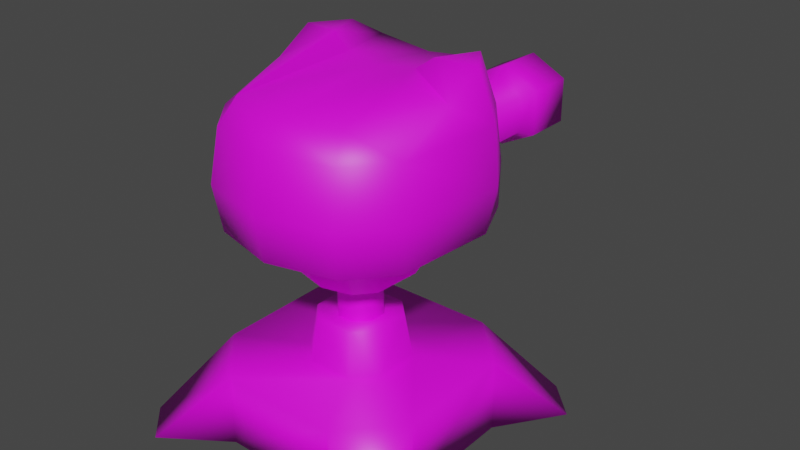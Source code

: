 # Source: turret_000.blend  (saved by Blender 4.1.24; exported with 4.5.12 LTS)
import bpy
from mathutils import Matrix  # noqa: F401  (used for matrix-valued properties, if any)

bpy.ops.wm.read_factory_settings(use_empty=True)
scene = bpy.context.scene
scene.name = 'Scene'

# ---- collections
col_collection = bpy.data.collections.new('Collection'); scene.collection.children.link(col_collection)

# ---- images (referenced by path relative to the original .blend; pixels are not part of the script)
import os
ASSET_DIR = os.environ.get("B2B_ASSET_DIR", "")  # directory of the original .blend (textures are referenced by path, not embedded)
HERE = os.path.dirname(os.path.abspath(__file__))  # packed textures are extracted next to this script under _unpacked/

def load_image(name, relpath, width, height, colorspace="sRGB"):
    """Load a texture the original file referenced (path relative to the .blend, or extracted next to this script)."""
    p = next((c for c in (os.path.join(HERE, relpath), os.path.join(ASSET_DIR, relpath)) if relpath and os.path.exists(c)), "")
    if p:
        img = bpy.data.images.load(p, check_existing=True)
        img.name = name
    else:  # same state as the original file: an image datablock whose file is absent (Cycles renders it pink)
        img = bpy.data.images.new(name, width, height)
        img.source = "FILE"
        img.filepath = "//" + (relpath or name)
    img.colorspace_settings.name = colorspace
    return img
img_turret_000 = load_image('turret_000', 'turret_000.png', 1024, 1024, 'sRGB')

# ---- materials (node trees are filled in below, after node groups)
mat_turret_000 = bpy.data.materials.new('turret_000')
mat_turret_000.use_transparent_shadow = False

# ---- material node trees
mat_turret_000.use_nodes = True; mat_turret_000.node_tree.nodes.clear()
_N = mat_turret_000.node_tree.nodes; _L = mat_turret_000.node_tree.links
n0 = _N.new('ShaderNodeBsdfPrincipled'); n0.name = 'Principled BSDF'; n0.location = (10, 300)
n1 = _N.new('ShaderNodeOutputMaterial'); n1.name = 'Material Output'; n1.location = (300, 300)
n2 = _N.new('ShaderNodeTexImage'); n2.name = 'Image Texture'; n2.location = (-301, 256)
n2.image = img_turret_000
_L.new(n0.outputs[0], n1.inputs[0])
_L.new(n2.outputs[0], n0.inputs[0])
n1.is_active_output = True

# ---- world
world_world = bpy.data.worlds.new('World'); scene.world = world_world
world_world.use_nodes = True; world_world.node_tree.nodes.clear()
_N = world_world.node_tree.nodes; _L = world_world.node_tree.links
n0 = _N.new('ShaderNodeOutputWorld'); n0.name = 'World Output'; n0.location = (300, 300)
n1 = _N.new('ShaderNodeBackground'); n1.name = 'Background'; n1.location = (10, 300)
n1.inputs[0].default_value = (0.05088, 0.05088, 0.05088, 1.0)
_L.new(n1.outputs[0], n0.inputs[0])
n0.is_active_output = True
world_world.color = (0.05088, 0.05088, 0.05088)
world_world.use_sun_shadow = False
world_world.sun_shadow_jitter_overblur = 0.0

# ---- meshes
me_plane_007 = bpy.data.meshes.new('Plane.007')
me_plane_007.from_pydata([(-0.2466, -1.764, 0.6274), (-0.2466, -1.764, 0.3271), (0.2466, -1.764, 0.6274), (0.2466, -1.764, 0.3271), (2.341e-08, -1.764, 0.7526), (-2.261e-08, -1.764, 0.202), (-0.2466, -1.433, 0.6274), (-0.2466, -1.433, 0.3271), (0.2466, -1.433, 0.6274), (0.2466, -1.433, 0.3271), (2.341e-08, -1.433, 0.7526), (-2.261e-08, -1.433, 0.202), (-0.1903, -1.357, 0.5931), (-0.1903, -1.357, 0.3615), (0.1903, -1.357, 0.5931), (0.1903, -1.357, 0.3615), (1.815e-08, -1.357, 0.6896), (-1.735e-08, -1.357, 0.2649), (-1.735e-08, -2.98e-08, 0.2649), (1.815e-08, -2.98e-08, 0.6896), (0.1903, -2.98e-08, 0.3615), (0.1903, -2.98e-08, 0.5931), (-0.1903, -2.98e-08, 0.3615), (-0.1903, -2.98e-08, 0.5931), (-0.4721, -0.4956, 1.184), (0.4721, -0.4956, 1.184), (-0.6184, -0.02427, 1.04), (0.6184, -0.02427, 1.04), (0.0, -0.6356, 1.048), (0.0, 0.6311, 1.018), (-0.6218, -0.2713, 1.185), (0.6218, -0.2713, 1.185), (0.0, -0.1321, 1.102), (-0.341, -0.3718, 0.08931), (0.341, -0.3718, 0.08931), (-0.3987, 0.2458, 0.09013), (0.3987, 0.2458, 0.09013), (0.0, -0.4606, 0.08931), (0.0, 0.4782, 0.08931), (-0.4297, -0.1741, 0.08931), (0.4297, -0.1741, 0.08931), (0.0, 0.8146, 0.5283), (0.6996, 0.4368, 0.5283), (0.7661, -0.2862, 0.5283), (0.5736, -0.5936, 0.5283), (-0.6996, 0.4368, 0.5283), (-0.5736, -0.5936, 0.5283), (-0.7661, -0.2862, 0.5283), (0.0, -0.7689, 0.5283), (0.0, 0.7609, 0.226), (0.7124, -0.2683, 0.226), (-0.657, 0.3942, 0.226), (-0.5653, -0.5961, 0.226), (0.0, -0.7332, 0.226), (0.657, 0.3942, 0.226), (0.5653, -0.5961, 0.226), (-0.7124, -0.2683, 0.226), (0.3625, -0.2241, 1.194), (-0.3625, -0.2241, 1.194), (0.6499, 0.3871, 0.8623), (0.558, -0.5417, 0.8867), (-0.7521, -0.2653, 0.8867), (0.0, 0.7519, 0.8623), (0.7521, -0.2653, 0.8867), (-0.6499, 0.3871, 0.8623), (-0.558, -0.5417, 0.8867), (0.0, -0.7343, 0.8623), (0.3527, -0.6316, 1.089), (0.3832, 0.5348, 1.018), (0.2439, -0.2112, 1.109), (0.1705, -0.4162, 0.08931), (0.2691, 0.411, 0.08931), (0.3739, -0.7171, 0.5283), (0.456, 0.6993, 0.5283), (0.3526, -0.6789, 0.226), (0.4347, 0.6511, 0.226), (0.4311, 0.6431, 0.8623), (0.3815, -0.6848, 0.8623), (-0.3832, 0.5348, 1.018), (-0.3527, -0.6316, 1.089), (-0.2691, 0.411, 0.08931), (-0.1705, -0.4162, 0.08931), (-0.3739, -0.7171, 0.5283), (-0.456, 0.6993, 0.5283), (-0.3526, -0.6789, 0.226), (-0.4347, 0.6511, 0.226), (-0.2439, -0.2112, 1.109), (-0.4311, 0.6431, 0.8623), (-0.3815, -0.6848, 0.8623), (-0.3112, -0.1397, -0.1185), (-0.2469, -0.2829, -0.1185), (0.1235, -0.315, -0.1185), (0.2469, -0.2829, -0.1185), (-0.1949, 0.284, -0.1185), (-0.2887, 0.1643, -0.1185), (-0.1235, -0.315, -0.1185), (0.0, -0.3471, -0.1185), (0.1949, 0.284, -0.1185), (0.0, 0.3327, -0.1185), (0.3112, -0.1397, -0.1185), (0.2887, 0.1643, -0.1185)], [], [(8, 14, 16, 10), (6, 12, 13, 7), (2, 8, 10, 4), (5, 11, 9, 3), (4, 10, 6, 0), (1, 7, 11, 5), (3, 9, 8, 2), (0, 6, 7, 1), (13, 22, 18, 17), (11, 17, 15, 9), (10, 16, 12, 6), (7, 13, 17, 11), (9, 15, 14, 8), (16, 19, 23, 12), (17, 18, 20, 15), (14, 21, 19, 16), (12, 23, 22, 13), (15, 20, 21, 14), (0, 1, 5, 3, 2, 4), (26, 58, 86, 78), (40, 99, 100, 36), (24, 58, 30), (25, 31, 57), (39, 89, 90, 33), (81, 95, 96, 37), (34, 92, 99, 40), (75, 71, 38, 49), (57, 31, 27), (55, 34, 40, 50), (85, 80, 35, 51), (56, 39, 33, 52), (43, 50, 54, 42), (84, 81, 37, 53), (74, 70, 34, 55), (45, 51, 56, 47), (77, 72, 44, 60), (88, 82, 48, 66), (61, 47, 46, 65), (26, 64, 61, 30), (87, 83, 45, 64), (60, 44, 43, 63), (76, 73, 41, 62), (50, 40, 36, 54), (72, 74, 55, 44), (82, 84, 53, 48), (47, 56, 52, 46), (64, 45, 47, 61), (83, 85, 51, 45), (44, 55, 50, 43), (73, 75, 49, 41), (36, 100, 97, 71), (67, 25, 57, 69), (32, 69, 68, 29), (79, 86, 58, 24), (68, 76, 62, 29), (56, 51, 35, 39), (25, 60, 63, 31), (78, 87, 64, 26), (30, 61, 65, 24), (80, 93, 94, 35), (79, 88, 66, 28), (67, 77, 60, 25), (86, 32, 29, 78), (35, 94, 89, 39), (33, 90, 95, 81), (37, 96, 91, 70), (70, 91, 92, 34), (31, 63, 59, 27), (28, 66, 77, 67), (27, 59, 76, 68), (28, 67, 69, 32), (71, 97, 98, 38), (42, 54, 75, 73), (48, 53, 74, 72), (59, 42, 73, 76), (66, 48, 72, 77), (53, 37, 70, 74), (54, 36, 71, 75), (24, 65, 88, 79), (29, 62, 87, 78), (28, 32, 86, 79), (41, 49, 85, 83), (46, 52, 84, 82), (62, 41, 83, 87), (65, 46, 82, 88), (52, 33, 81, 84), (49, 38, 80, 85), (68, 69, 57, 27), (38, 98, 93, 80), (59, 63, 43, 42), (26, 30, 58), (99, 92, 91, 96, 95, 90, 89, 94, 93, 98, 97, 100)])
me_plane_007.polygons.foreach_set('use_smooth', [True] * 92)
_uv = me_plane_007.uv_layers.new(name='UVMap')
_uv.uv.foreach_set('vector', [0.8269, 0.4543, 0.8186, 0.443, 0.7904, 0.4429, 0.7904, 0.4543, 0.905, 0.4358, 0.8999, 0.4219, 0.8656, 0.4221, 0.8606, 0.436, 0.8269, 0.5033, 0.8269, 0.4543, 0.7904, 0.4543, 0.7904, 0.5032, 0.7887, 0.5376, 0.7887, 0.5866, 0.8252, 0.5859, 0.8252, 0.537, 0.7904, 0.5032, 0.7904, 0.4543, 0.754, 0.4543, 0.754, 0.5033, 0.7522, 0.537, 0.7522, 0.5859, 0.7887, 0.5866, 0.7887, 0.5376, 0.9832, 0.4799, 0.9832, 0.436, 0.9387, 0.4358, 0.9387, 0.4796, 0.905, 0.4796, 0.905, 0.4358, 0.8606, 0.436, 0.8606, 0.4799, 0.7605, 0.5971, 0.7605, 0.7977, 0.7887, 0.7982, 0.7887, 0.5976, 0.7887, 0.5866, 0.7887, 0.5976, 0.8168, 0.5971, 0.8252, 0.5859, 0.7904, 0.4543, 0.7904, 0.4429, 0.7623, 0.443, 0.754, 0.4543, 0.7522, 0.5859, 0.7605, 0.5971, 0.7887, 0.5976, 0.7887, 0.5866, 0.9832, 0.436, 0.9782, 0.4221, 0.9439, 0.4219, 0.9387, 0.4358, 0.7904, 0.4429, 0.7904, 0.2422, 0.7623, 0.2423, 0.7623, 0.443, 0.7887, 0.5976, 0.7887, 0.7982, 0.8168, 0.7977, 0.8168, 0.5971, 0.8186, 0.443, 0.8186, 0.2423, 0.7904, 0.2422, 0.7904, 0.4429, 0.8999, 0.4219, 0.8999, 0.2422, 0.8656, 0.2424, 0.8656, 0.4221, 0.9782, 0.4221, 0.9782, 0.2424, 0.9439, 0.2422, 0.9439, 0.4219, 0.5961, 0.1693, 0.5961, 0.2137, 0.6326, 0.2322, 0.669, 0.2137, 0.669, 0.1693, 0.6326, 0.1508, 0.3595, 0.3892, 0.3986, 0.4171, 0.4161, 0.4145, 0.3908, 0.3051, 0.7219, 0.1316, 0.7528, 0.1192, 0.7527, 0.07748, 0.7216, 0.07392, 0.381, 0.4682, 0.3986, 0.4171, 0.3606, 0.4257, 0.5278, 0.462, 0.5444, 0.4178, 0.5058, 0.4125, 0.8178, 0.1316, 0.7869, 0.1192, 0.7867, 0.134, 0.8176, 0.1519, 0.7138, 0.7758, 0.6826, 0.7828, 0.6828, 0.801, 0.714, 0.801, 0.7222, 0.1519, 0.753, 0.134, 0.7528, 0.1192, 0.7219, 0.1316, 0.5328, 0.2155, 0.5055, 0.1828, 0.4666, 0.196, 0.47, 0.237, 0.5058, 0.4125, 0.5444, 0.4178, 0.5424, 0.3814, 0.5366, 0.03007, 0.5064, 0.06656, 0.5219, 0.09461, 0.5624, 0.07656, 0.4046, 0.2262, 0.4261, 0.1894, 0.4049, 0.1667, 0.3686, 0.1911, 0.3523, 0.09414, 0.3952, 0.1052, 0.4058, 0.07498, 0.3699, 0.04402, 0.675, 0.467, 0.7198, 0.4612, 0.7195, 0.3697, 0.6746, 0.3669, 0.4003, 0.02919, 0.4304, 0.06634, 0.455, 0.05769, 0.4516, 0.01684, 0.5043, 0.02049, 0.4807, 0.06213, 0.5064, 0.06656, 0.5366, 0.03007, 0.3979, 0.6056, 0.3531, 0.6085, 0.3527, 0.6999, 0.3976, 0.7057, 0.6726, 0.6786, 0.6234, 0.6823, 0.623, 0.7169, 0.6758, 0.7146, 0.6726, 0.5753, 0.6234, 0.5716, 0.6236, 0.627, 0.6729, 0.627, 0.4506, 0.702, 0.3976, 0.7057, 0.3971, 0.742, 0.4501, 0.7341, 0.4732, 0.6612, 0.4472, 0.6088, 0.4506, 0.702, 0.4944, 0.6942, 0.4471, 0.5605, 0.3977, 0.5547, 0.3979, 0.6056, 0.4472, 0.6088, 0.6225, 0.4954, 0.6755, 0.5033, 0.675, 0.467, 0.622, 0.4633, 0.6255, 0.3218, 0.6749, 0.316, 0.6755, 0.2707, 0.6261, 0.279, 0.5624, 0.07656, 0.5219, 0.09461, 0.5225, 0.1569, 0.5624, 0.1749, 0.6234, 0.6823, 0.5785, 0.6791, 0.5781, 0.7106, 0.623, 0.7169, 0.6234, 0.5716, 0.5785, 0.5748, 0.5787, 0.627, 0.6236, 0.627, 0.3976, 0.7057, 0.3527, 0.6999, 0.3523, 0.7336, 0.3971, 0.742, 0.4472, 0.6088, 0.3979, 0.6056, 0.3976, 0.7057, 0.4506, 0.702, 0.3977, 0.5547, 0.3529, 0.5598, 0.3531, 0.6085, 0.3979, 0.6056, 0.6755, 0.5033, 0.7203, 0.4949, 0.7198, 0.4612, 0.675, 0.467, 0.6749, 0.316, 0.7197, 0.3211, 0.7203, 0.2779, 0.6755, 0.2707, 0.7216, 0.07392, 0.7527, 0.07748, 0.7528, 0.05545, 0.7218, 0.04349, 0.5051, 0.4667, 0.5278, 0.462, 0.5058, 0.4125, 0.4882, 0.4114, 0.4516, 0.4013, 0.4882, 0.4114, 0.5041, 0.3003, 0.4468, 0.2885, 0.404, 0.471, 0.4161, 0.4145, 0.3986, 0.4171, 0.381, 0.4682, 0.5041, 0.3003, 0.5105, 0.2841, 0.4461, 0.2707, 0.4468, 0.2885, 0.3523, 0.09414, 0.3686, 0.1911, 0.4049, 0.1667, 0.3952, 0.1052, 0.5798, 0.486, 0.6225, 0.4954, 0.622, 0.4633, 0.5781, 0.4555, 0.3908, 0.3051, 0.383, 0.2895, 0.3523, 0.3287, 0.3595, 0.3892, 0.4944, 0.6942, 0.4506, 0.702, 0.4501, 0.7341, 0.4928, 0.7247, 0.818, 0.04349, 0.787, 0.05545, 0.7871, 0.07748, 0.8182, 0.07392, 0.7067, 0.5763, 0.6726, 0.5753, 0.6729, 0.627, 0.6999, 0.627, 0.7067, 0.6776, 0.6726, 0.6786, 0.6758, 0.7146, 0.7185, 0.7004, 0.4161, 0.4145, 0.4516, 0.4013, 0.4468, 0.2885, 0.3908, 0.3051, 0.8182, 0.07392, 0.7871, 0.07748, 0.7869, 0.1192, 0.8178, 0.1316, 0.7136, 0.7506, 0.6825, 0.7645, 0.6826, 0.7828, 0.7138, 0.7758, 0.714, 0.801, 0.6828, 0.801, 0.6826, 0.8193, 0.7138, 0.8263, 0.7138, 0.8263, 0.6826, 0.8193, 0.6825, 0.8376, 0.7136, 0.8515, 0.5781, 0.4555, 0.622, 0.4633, 0.6253, 0.3701, 0.5993, 0.4225, 0.6999, 0.627, 0.6729, 0.627, 0.6726, 0.6786, 0.7067, 0.6776, 0.5424, 0.3814, 0.5444, 0.3205, 0.5105, 0.2841, 0.5041, 0.3003, 0.4548, 0.4757, 0.5051, 0.4667, 0.4882, 0.4114, 0.4516, 0.4013, 0.7218, 0.04349, 0.7528, 0.05545, 0.753, 0.03615, 0.7222, 0.01684, 0.6746, 0.3669, 0.7195, 0.3697, 0.7197, 0.3211, 0.6749, 0.316, 0.6236, 0.627, 0.5787, 0.627, 0.5785, 0.6791, 0.6234, 0.6823, 0.6253, 0.3701, 0.6746, 0.3669, 0.6749, 0.316, 0.6255, 0.3218, 0.6729, 0.627, 0.6236, 0.627, 0.6234, 0.6823, 0.6726, 0.6786, 0.4516, 0.01684, 0.455, 0.05769, 0.4807, 0.06213, 0.5043, 0.02049, 0.5624, 0.1749, 0.5225, 0.1569, 0.5055, 0.1828, 0.5328, 0.2155, 0.7185, 0.5535, 0.6758, 0.5393, 0.6726, 0.5753, 0.7067, 0.5763, 0.4468, 0.2885, 0.4461, 0.2707, 0.383, 0.2895, 0.3908, 0.3051, 0.4548, 0.4757, 0.4516, 0.4013, 0.4161, 0.4145, 0.404, 0.471, 0.3971, 0.5094, 0.3523, 0.5166, 0.3529, 0.5598, 0.3977, 0.5547, 0.623, 0.537, 0.5781, 0.5433, 0.5785, 0.5748, 0.6234, 0.5716, 0.4464, 0.5177, 0.3971, 0.5094, 0.3977, 0.5547, 0.4471, 0.5605, 0.6758, 0.5393, 0.623, 0.537, 0.6234, 0.5716, 0.6726, 0.5753, 0.3699, 0.04402, 0.4058, 0.07498, 0.4304, 0.06634, 0.4003, 0.02919, 0.47, 0.237, 0.4666, 0.196, 0.4261, 0.1894, 0.4046, 0.2262, 0.5041, 0.3003, 0.4882, 0.4114, 0.5058, 0.4125, 0.5424, 0.3814, 0.8176, 0.01684, 0.7867, 0.03615, 0.787, 0.05545, 0.818, 0.04349, 0.6253, 0.3701, 0.622, 0.4633, 0.675, 0.467, 0.6746, 0.3669, 0.3595, 0.3892, 0.3606, 0.4257, 0.3986, 0.4171, 0.6879, 0.04404, 0.6769, 0.02363, 0.6583, 0.02024, 0.6397, 0.01684, 0.6219, 0.02293, 0.604, 0.02901, 0.5961, 0.05083, 0.6027, 0.09543, 0.6178, 0.112, 0.6471, 0.1171, 0.6754, 0.1078, 0.6879, 0.08913])
me_plane_007.materials.append(mat_turret_000)
me_plane_007.use_remesh_fix_poles = True
me_plane_007.use_remesh_preserve_attributes = False
me_plane_007.use_mirror_x = True
me_plane_007.update()
me_plane_010 = bpy.data.meshes.new('Plane.010')
me_plane_010.from_pydata([(-0.3881, -0.7321, 0.0), (0.3881, -0.7321, 0.0), (0.3881, 0.7321, 0.0), (-0.3881, 0.7321, 0.0), (-0.7321, 0.3881, 0.0), (-0.7321, -0.3881, 0.0), (0.7321, -0.3881, 0.0), (0.7321, 0.3881, 0.0), (-1.02, -0.8027, 0.0), (-0.8027, -1.02, 0.0), (1.02, 0.8027, 0.0), (0.8027, 1.02, 0.0), (-0.8027, 1.02, 0.0), (-1.02, 0.8027, 0.0), (0.8027, -1.02, 0.0), (1.02, -0.8027, 0.0), (-0.7321, -0.3881, 0.4694), (-0.3881, -0.7321, 0.4694), (0.3881, -0.7321, 0.4694), (0.7321, 0.3881, 0.4694), (0.3881, 0.7321, 0.4694), (-0.3881, 0.7321, 0.4694), (-0.7321, 0.3881, 0.4694), (0.7321, -0.3881, 0.4694), (-0.2388, -0.1281, 0.7595), (-0.1281, -0.2388, 0.7595), (0.1281, -0.2388, 0.7595), (0.2388, 0.1281, 0.7595), (0.1281, 0.2388, 0.7595), (-0.1281, 0.2388, 0.7595), (-0.2388, 0.1281, 0.7595), (0.2388, -0.1281, 0.7595), (-0.1405, -0.05366, 1.211), (-0.05366, -0.1405, 1.211), (0.05366, -0.1405, 1.211), (0.1405, 0.05366, 1.211), (0.05366, 0.1405, 1.211), (-0.05366, 0.1405, 1.211), (-0.1405, 0.05366, 1.211), (0.1405, -0.05366, 1.211), (-0.2849, -0.1529, 0.4694), (-0.1529, -0.2849, 0.4694), (0.1529, -0.2849, 0.4694), (0.2849, 0.1529, 0.4694), (0.1529, 0.2849, 0.4694), (-0.1529, 0.2849, 0.4694), (-0.2849, 0.1529, 0.4694), (0.2849, -0.1529, 0.4694), (0.05366, 0.1405, 0.7052), (0.1405, 0.05366, 0.7052), (-0.05366, -0.1405, 0.7052), (-0.1405, -0.05366, 0.7052), (0.1405, -0.05366, 0.7052), (-0.1405, 0.05366, 0.7052), (-0.05366, 0.1405, 0.7052), (0.05366, -0.1405, 0.7052)], [], [(3, 2, 7, 6, 1, 0, 5, 4), (40, 24, 30, 46), (2, 20, 11), (21, 3, 12), (3, 4, 13, 12), (6, 7, 19, 23), (4, 5, 16, 22), (2, 3, 21, 20), (0, 1, 18, 17), (22, 21, 12, 13), (20, 19, 10, 11), (5, 0, 9, 8), (19, 7, 10), (1, 6, 15, 14), (0, 17, 9), (7, 2, 11, 10), (16, 5, 8), (6, 23, 15), (18, 1, 14), (4, 22, 13), (22, 16, 40, 46), (25, 41, 42, 26), (46, 45, 21, 22), (27, 31, 47, 43), (45, 44, 20, 21), (47, 31, 26, 42), (44, 43, 19, 20), (28, 44, 45, 29), (29, 45, 46, 30), (27, 43, 44, 28), (30, 24, 25, 26, 31, 27, 28, 29), (49, 48, 36, 35), (51, 50, 33, 32), (52, 49, 35, 39), (53, 51, 32, 38), (48, 54, 37, 36), (50, 55, 34, 33), (55, 52, 39, 34), (54, 53, 38, 37), (42, 41, 17, 18), (18, 23, 47, 42), (23, 19, 43, 47), (25, 24, 40, 41), (16, 17, 41, 40), (14, 15, 23, 18), (17, 16, 8, 9)])
me_plane_010.polygons.foreach_set('use_smooth', [True] * 46)
_uv = me_plane_010.uv_layers.new(name='UVMap')
_uv.uv.foreach_set('vector', [0.2761, 0.1103, 0.2761, 0.2252, 0.2252, 0.2761, 0.1103, 0.2761, 0.0594, 0.2252, 0.0594, 0.1103, 0.1103, 0.0594, 0.2252, 0.0594, 0.3964, 0.8405, 0.3532, 0.8368, 0.3532, 0.7989, 0.3964, 0.7952, 0.0862, 0.7491, 0.01684, 0.7491, 0.08843, 0.6878, 0.01684, 0.864, 0.0862, 0.864, 0.08843, 0.9253, 0.2761, 0.1103, 0.2252, 0.0594, 0.2865, 0.01684, 0.3186, 0.04895, 0.1915, 0.7491, 0.1915, 0.864, 0.1221, 0.864, 0.1221, 0.7491, 0.2967, 0.7491, 0.2967, 0.864, 0.2274, 0.864, 0.2274, 0.7491, 0.0862, 0.7491, 0.0862, 0.864, 0.01684, 0.864, 0.01684, 0.7491, 0.9282, 0.5983, 0.9282, 0.7132, 0.8589, 0.7132, 0.8589, 0.5983, 0.2252, 0.6115, 0.2761, 0.5606, 0.3186, 0.622, 0.2865, 0.6541, 0.2761, 0.4458, 0.2252, 0.3949, 0.2865, 0.3523, 0.3186, 0.3844, 0.1103, 0.0594, 0.0594, 0.1103, 0.01684, 0.04895, 0.04895, 0.01684, 0.1221, 0.864, 0.1915, 0.864, 0.1937, 0.9253, 0.0594, 0.2252, 0.1103, 0.2761, 0.04895, 0.3186, 0.01684, 0.2865, 0.9282, 0.5983, 0.8589, 0.5983, 0.9304, 0.537, 0.2252, 0.2761, 0.2761, 0.2252, 0.3186, 0.2865, 0.2865, 0.3186, 0.2274, 0.864, 0.2967, 0.864, 0.299, 0.9253, 0.1915, 0.7491, 0.1221, 0.7491, 0.1937, 0.6878, 0.8589, 0.7132, 0.9282, 0.7132, 0.9304, 0.7746, 0.2967, 0.7491, 0.2274, 0.7491, 0.299, 0.6878, 0.2252, 0.6115, 0.1103, 0.6115, 0.1451, 0.5453, 0.1903, 0.5453, 0.8957, 0.07728, 0.8526, 0.08163, 0.8519, 0.0364, 0.8951, 0.03937, 0.1903, 0.5453, 0.2099, 0.5258, 0.2761, 0.5606, 0.2252, 0.6115, 0.7522, 0.8735, 0.7522, 0.8356, 0.7954, 0.8319, 0.7954, 0.8771, 0.2099, 0.5258, 0.2099, 0.4806, 0.2761, 0.4458, 0.2761, 0.5606, 0.8526, 0.01684, 0.8957, 0.02298, 0.8951, 0.03937, 0.8519, 0.0364, 0.2099, 0.4806, 0.1903, 0.461, 0.2252, 0.3949, 0.2761, 0.4458, 0.8525, 0.1378, 0.8957, 0.1349, 0.895, 0.1801, 0.8519, 0.1758, 0.3523, 0.7825, 0.3954, 0.7757, 0.3964, 0.7952, 0.3532, 0.7989, 0.8519, 0.1215, 0.895, 0.1153, 0.8957, 0.1349, 0.8525, 0.1378, 0.6324, 0.8213, 0.5945, 0.8213, 0.5781, 0.8049, 0.5781, 0.767, 0.5945, 0.7506, 0.6324, 0.7506, 0.6488, 0.767, 0.6488, 0.8049, 0.5341, 0.8504, 0.5212, 0.8511, 0.5212, 0.7764, 0.5341, 0.7757, 0.4717, 0.8504, 0.4588, 0.8511, 0.4588, 0.7764, 0.4717, 0.7757, 0.544, 0.5841, 0.5281, 0.5841, 0.5281, 0.5094, 0.544, 0.5094, 0.8747, 0.8836, 0.8589, 0.8836, 0.8589, 0.8089, 0.8747, 0.8089, 0.5212, 0.8511, 0.5053, 0.8511, 0.5053, 0.7764, 0.5212, 0.7764, 0.4588, 0.8511, 0.4429, 0.8511, 0.4429, 0.7764, 0.4588, 0.7764, 0.4429, 0.8511, 0.4301, 0.8504, 0.4301, 0.7757, 0.4429, 0.7764, 0.8876, 0.8829, 0.8747, 0.8836, 0.8747, 0.8089, 0.8876, 0.8082, 0.1256, 0.4806, 0.1256, 0.5258, 0.0594, 0.5606, 0.0594, 0.4458, 0.0594, 0.4458, 0.1103, 0.3949, 0.1451, 0.461, 0.1256, 0.4806, 0.1103, 0.3949, 0.2252, 0.3949, 0.1903, 0.461, 0.1451, 0.461, 0.3523, 0.8532, 0.3532, 0.8368, 0.3964, 0.8405, 0.3954, 0.86, 0.1103, 0.6115, 0.0594, 0.5606, 0.1256, 0.5258, 0.1451, 0.5453, 0.01684, 0.3844, 0.04895, 0.3523, 0.1103, 0.3949, 0.0594, 0.4458, 0.0594, 0.5606, 0.1103, 0.6115, 0.04895, 0.6541, 0.01684, 0.622])
me_plane_010.materials.append(mat_turret_000)
me_plane_010.use_mirror_x = True
me_plane_010.use_mirror_y = True
me_plane_010.update()

# ---- objects
ob_turret_000 = bpy.data.objects.new('turret_000', me_plane_007)
ob_turret_000_base = bpy.data.objects.new('turret_000_base', me_plane_010)

# ---- transforms, parenting, visibility, modifiers, constraints
ob_turret_000.location = (0.0, 0.0, 1.179)
ob_turret_000.rotation_euler = (0.0, -0.0, -3.142)
ob_turret_000.use_mesh_mirror_x = True
ob_turret_000_base.location = (0.0, 0.0, 0.0)
ob_turret_000_base.use_mesh_mirror_x = True
ob_turret_000_base.use_mesh_mirror_y = True

# ---- collection membership
col_collection.objects.link(ob_turret_000)
col_collection.objects.link(ob_turret_000_base)

# ---- scene / render settings (as saved in the file)
scene.frame_start = 1; scene.frame_end = 250; scene.frame_set(0)
scene.render.engine = 'BLENDER_EEVEE_NEXT'
scene.cycles.sampling_pattern = 'TABULATED_SOBOL'
scene.cycles.use_light_tree = False
scene.eevee.ray_tracing_options.trace_max_roughness = 0.0
scene.view_settings.view_transform = 'Filmic'
bpy.context.view_layer.update()

# ---- added for rendering (the .blend has no active camera and no usable light): camera, sun
cam_auto = bpy.data.cameras.new('AutoCamera')
cam_auto.lens = 50.0
cam_auto.sensor_width = 36.0
cam_auto.clip_end = 1000.0
ob_auto_camera = bpy.data.objects.new('AutoCamera', cam_auto)
scene.collection.objects.link(ob_auto_camera)
ob_auto_camera.location = (3.87503, -4.27775, 4.28652)
ob_auto_camera.rotation_euler = (1.09748, -7.21219e-08, 0.694738)
scene.camera = ob_auto_camera
light_auto_sun = bpy.data.lights.new('AutoSun', 'SUN')
light_auto_sun.energy = 3.0
light_auto_sun.angle = 0.0523599
ob_auto_sun = bpy.data.objects.new('AutoSun', light_auto_sun)
scene.collection.objects.link(ob_auto_sun)
ob_auto_sun.rotation_euler = (0.872665, 0.174533, 0.523599)
bpy.context.view_layer.update()
